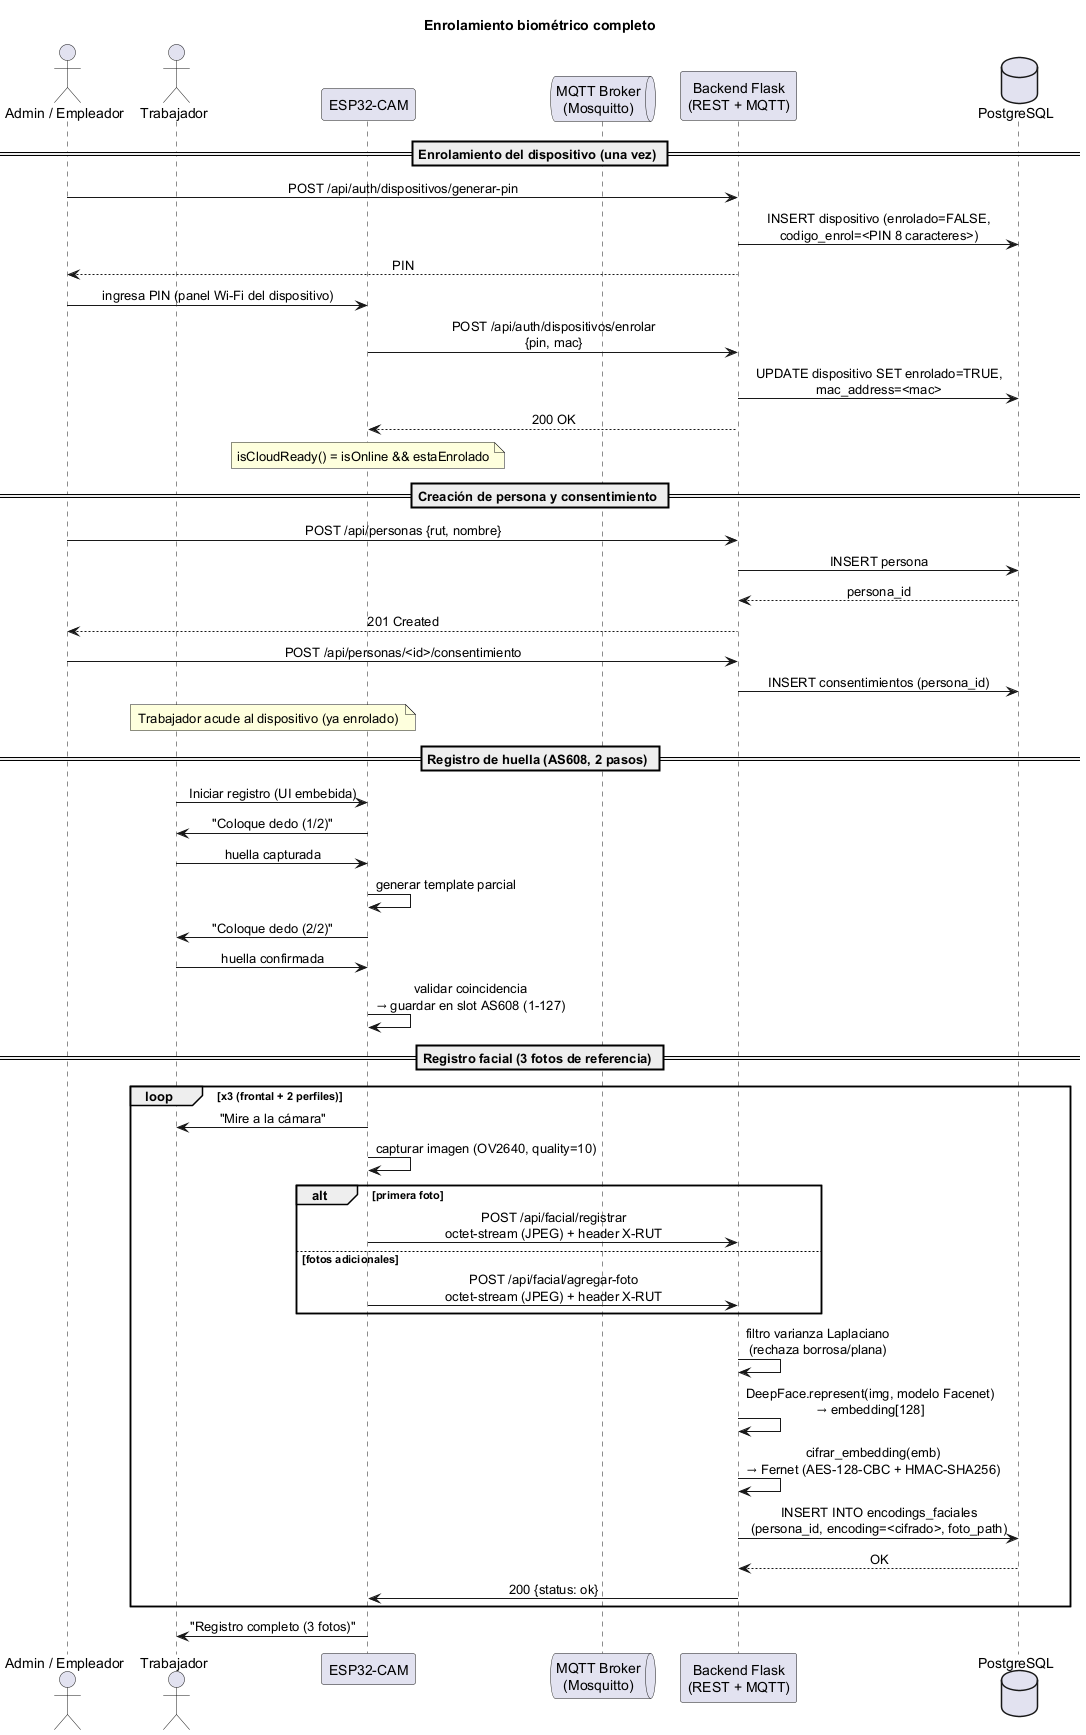

The diagram above was rendered by PlantUML. Its source (embedded in the PNG):
@startuml flujo_enrolamiento_biometrico
title Enrolamiento biométrico completo

skinparam sequenceMessageAlign center
skinparam shadowing false
skinparam ParticipantPadding 15
skinparam BoxPadding 10

actor "Admin / Empleador" as Admin
actor "Trabajador" as Worker
participant "ESP32-CAM" as ESP32
queue "MQTT Broker\n(Mosquitto)" as MQTT
participant "Backend Flask\n(REST + MQTT)" as Backend
database "PostgreSQL" as DB

== Enrolamiento del dispositivo (una vez) ==
Admin -> Backend : POST /api/auth/dispositivos/generar-pin
Backend -> DB : INSERT dispositivo (enrolado=FALSE,\ncodigo_enrol=<PIN 8 caracteres>)
Backend --> Admin : PIN
Admin -> ESP32 : ingresa PIN (panel Wi-Fi del dispositivo)
ESP32 -> Backend : POST /api/auth/dispositivos/enrolar\n{pin, mac}
Backend -> DB : UPDATE dispositivo SET enrolado=TRUE,\nmac_address=<mac>
Backend --> ESP32 : 200 OK
note over ESP32 : isCloudReady() = isOnline && estaEnrolado

== Creación de persona y consentimiento ==
Admin -> Backend : POST /api/personas {rut, nombre}
Backend -> DB : INSERT persona
DB --> Backend : persona_id
Backend --> Admin : 201 Created
Admin -> Backend : POST /api/personas/<id>/consentimiento
Backend -> DB : INSERT consentimientos (persona_id)

note over Worker, ESP32 : Trabajador acude al dispositivo (ya enrolado)

== Registro de huella (AS608, 2 pasos) ==
Worker -> ESP32 : Iniciar registro (UI embebida)
ESP32 -> Worker : "Coloque dedo (1/2)"
Worker -> ESP32 : huella capturada
ESP32 -> ESP32 : generar template parcial
ESP32 -> Worker : "Coloque dedo (2/2)"
Worker -> ESP32 : huella confirmada
ESP32 -> ESP32 : validar coincidencia\n→ guardar en slot AS608 (1-127)

== Registro facial (3 fotos de referencia) ==
loop x3 (frontal + 2 perfiles)
  ESP32 -> Worker : "Mire a la cámara"
  ESP32 -> ESP32 : capturar imagen (OV2640, quality=10)
  alt primera foto
    ESP32 -> Backend : POST /api/facial/registrar\noctet-stream (JPEG) + header X-RUT
  else fotos adicionales
    ESP32 -> Backend : POST /api/facial/agregar-foto\noctet-stream (JPEG) + header X-RUT
  end
  Backend -> Backend : filtro varianza Laplaciano\n(rechaza borrosa/plana)
  Backend -> Backend : DeepFace.represent(img, modelo Facenet)\n→ embedding[128]
  Backend -> Backend : cifrar_embedding(emb)\n→ Fernet (AES-128-CBC + HMAC-SHA256)
  Backend -> DB : INSERT INTO encodings_faciales\n(persona_id, encoding=<cifrado>, foto_path)
  DB --> Backend : OK
  Backend -> ESP32 : 200 {status: ok}
end
ESP32 -> Worker : "Registro completo (3 fotos)"

@enduml